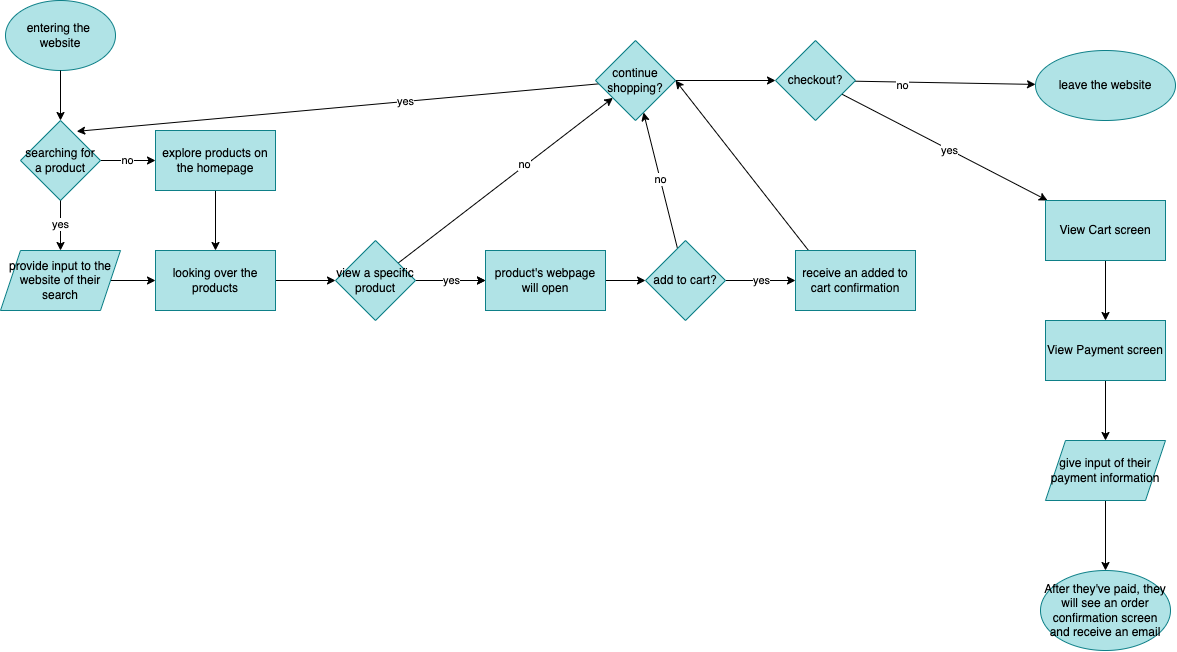

The diagram above was exported from draw.io. Its source (the exported page's mxGraphModel, read from the mxfile embedded in the PNG):
<mxGraphModel dx="1636" dy="1247" grid="1" gridSize="10" guides="1" tooltips="1" connect="1" arrows="1" fold="1" page="1" pageScale="1" pageWidth="850" pageHeight="1100" math="0" shadow="0">
  <root>
    <mxCell id="0" />
    <mxCell id="1" parent="0" />
    <mxCell id="9" value="&lt;span style=&quot;background-color: rgb(255, 255, 255);&quot;&gt;&lt;font color=&quot;#000000&quot;&gt;no&lt;/font&gt;&lt;/span&gt;" style="edgeStyle=none;html=1;fontFamily=Helvetica;fontColor=#FFFFFF;" edge="1" parent="1" source="4">
      <mxGeometry relative="1" as="geometry">
        <mxPoint x="170" y="180" as="targetPoint" />
      </mxGeometry>
    </mxCell>
    <mxCell id="4" value="&lt;font color=&quot;#000000&quot;&gt;searching for a product&lt;/font&gt;" style="rhombus;whiteSpace=wrap;html=1;fontFamily=Helvetica;fillColor=#b0e3e6;strokeColor=#0e8088;" vertex="1" parent="1">
      <mxGeometry x="35" y="140" width="80" height="80" as="geometry" />
    </mxCell>
    <mxCell id="5" value="&lt;font color=&quot;#000000&quot;&gt;entering the &lt;br&gt;website&lt;/font&gt;" style="ellipse;whiteSpace=wrap;html=1;fontFamily=Helvetica;fillColor=#b0e3e6;strokeColor=#0e8088;" vertex="1" parent="1">
      <mxGeometry x="20" y="20" width="110" height="70" as="geometry" />
    </mxCell>
    <mxCell id="6" value="" style="endArrow=classic;html=1;fontFamily=Helvetica;fontColor=#FFFFFF;entryX=0.5;entryY=0;entryDx=0;entryDy=0;" edge="1" parent="1" source="5" target="4">
      <mxGeometry width="50" height="50" relative="1" as="geometry">
        <mxPoint x="350" y="290" as="sourcePoint" />
        <mxPoint x="400" y="240" as="targetPoint" />
      </mxGeometry>
    </mxCell>
    <mxCell id="12" style="edgeStyle=none;html=1;exitX=1;exitY=0.5;exitDx=0;exitDy=0;entryX=0;entryY=0.5;entryDx=0;entryDy=0;fontFamily=Helvetica;fontColor=#FFFFFF;" edge="1" parent="1" source="7" target="11">
      <mxGeometry relative="1" as="geometry" />
    </mxCell>
    <mxCell id="7" value="&lt;font color=&quot;#000000&quot;&gt;provide input to the website of their search&lt;/font&gt;" style="shape=parallelogram;perimeter=parallelogramPerimeter;whiteSpace=wrap;html=1;fixedSize=1;fontFamily=Helvetica;fillColor=#b0e3e6;strokeColor=#0e8088;" vertex="1" parent="1">
      <mxGeometry x="15" y="270" width="120" height="60" as="geometry" />
    </mxCell>
    <mxCell id="8" value="&lt;font style=&quot;background-color: rgb(255, 255, 255);&quot; color=&quot;#000000&quot;&gt;yes&lt;/font&gt;" style="endArrow=classic;html=1;fontFamily=Helvetica;fontColor=#FFFFFF;exitX=0.5;exitY=1;exitDx=0;exitDy=0;entryX=0.5;entryY=0;entryDx=0;entryDy=0;" edge="1" parent="1" source="4" target="7">
      <mxGeometry width="50" height="50" relative="1" as="geometry">
        <mxPoint x="350" y="280" as="sourcePoint" />
        <mxPoint x="400" y="230" as="targetPoint" />
      </mxGeometry>
    </mxCell>
    <mxCell id="13" style="edgeStyle=none;html=1;exitX=0.5;exitY=1;exitDx=0;exitDy=0;entryX=0.5;entryY=0;entryDx=0;entryDy=0;fontFamily=Helvetica;fontColor=#FFFFFF;" edge="1" parent="1" source="10" target="11">
      <mxGeometry relative="1" as="geometry" />
    </mxCell>
    <mxCell id="10" value="&lt;font color=&quot;#000000&quot;&gt;explore products on the homepage&lt;/font&gt;" style="rounded=0;whiteSpace=wrap;html=1;fontFamily=Helvetica;fillColor=#b0e3e6;strokeColor=#0e8088;" vertex="1" parent="1">
      <mxGeometry x="170" y="150" width="120" height="60" as="geometry" />
    </mxCell>
    <mxCell id="19" value="" style="edgeStyle=none;html=1;fontFamily=Helvetica;fontColor=#FFFFFF;entryX=0;entryY=0.5;entryDx=0;entryDy=0;" edge="1" parent="1" source="11" target="38">
      <mxGeometry relative="1" as="geometry">
        <mxPoint x="320" y="300" as="targetPoint" />
      </mxGeometry>
    </mxCell>
    <mxCell id="11" value="&lt;font color=&quot;#000000&quot;&gt;looking over the products&lt;/font&gt;" style="rounded=0;whiteSpace=wrap;html=1;fontFamily=Helvetica;fillColor=#b0e3e6;strokeColor=#0e8088;" vertex="1" parent="1">
      <mxGeometry x="170" y="270" width="120" height="60" as="geometry" />
    </mxCell>
    <mxCell id="33" value="" style="edgeStyle=none;html=1;fontFamily=Helvetica;fontColor=#FFFFFF;" edge="1" parent="1" target="32">
      <mxGeometry relative="1" as="geometry">
        <mxPoint x="440" y="300" as="sourcePoint" />
      </mxGeometry>
    </mxCell>
    <mxCell id="35" value="&lt;font style=&quot;background-color: rgb(255, 255, 255);&quot; color=&quot;#000000&quot;&gt;yes&lt;/font&gt;" style="edgeStyle=none;html=1;fontFamily=Helvetica;fontColor=#FFFFFF;exitX=1;exitY=0.5;exitDx=0;exitDy=0;" edge="1" parent="1" source="38" target="32">
      <mxGeometry relative="1" as="geometry">
        <mxPoint x="440" y="300" as="sourcePoint" />
      </mxGeometry>
    </mxCell>
    <mxCell id="27" value="&lt;font style=&quot;background-color: rgb(255, 255, 255);&quot; color=&quot;#000000&quot;&gt;yes&lt;/font&gt;" style="edgeStyle=none;html=1;fontFamily=Helvetica;fontColor=#FFFFFF;" edge="1" parent="1" source="20" target="26">
      <mxGeometry relative="1" as="geometry" />
    </mxCell>
    <mxCell id="29" value="&lt;font style=&quot;background-color: rgb(255, 255, 255);&quot; color=&quot;#000000&quot;&gt;no&lt;/font&gt;" style="edgeStyle=none;html=1;fontFamily=Helvetica;fontColor=#FFFFFF;" edge="1" parent="1" source="20" target="28">
      <mxGeometry relative="1" as="geometry" />
    </mxCell>
    <mxCell id="20" value="&lt;font color=&quot;#000000&quot;&gt;add to cart?&lt;/font&gt;" style="rhombus;whiteSpace=wrap;html=1;rounded=0;fillColor=#b0e3e6;strokeColor=#0e8088;" vertex="1" parent="1">
      <mxGeometry x="660" y="260" width="80" height="80" as="geometry" />
    </mxCell>
    <mxCell id="30" style="edgeStyle=none;html=1;exitX=0.5;exitY=1;exitDx=0;exitDy=0;entryX=1;entryY=0.5;entryDx=0;entryDy=0;fontFamily=Helvetica;fontColor=#FFFFFF;" edge="1" parent="1" source="26" target="28">
      <mxGeometry relative="1" as="geometry" />
    </mxCell>
    <mxCell id="26" value="&lt;font color=&quot;#000000&quot;&gt;receive an added to cart confirmation&lt;/font&gt;" style="whiteSpace=wrap;html=1;rounded=0;fillColor=#b0e3e6;strokeColor=#0e8088;" vertex="1" parent="1">
      <mxGeometry x="810" y="270" width="120" height="60" as="geometry" />
    </mxCell>
    <mxCell id="42" style="edgeStyle=none;html=1;entryX=0.703;entryY=0.136;entryDx=0;entryDy=0;entryPerimeter=0;fontFamily=Helvetica;fontColor=#FFFFFF;" edge="1" parent="1" source="28" target="4">
      <mxGeometry relative="1" as="geometry" />
    </mxCell>
    <mxCell id="43" value="&lt;font style=&quot;background-color: rgb(255, 255, 255);&quot; color=&quot;#000000&quot;&gt;yes&lt;/font&gt;" style="edgeLabel;html=1;align=center;verticalAlign=middle;resizable=0;points=[];fontFamily=Helvetica;fontColor=#FFFFFF;" vertex="1" connectable="0" parent="42">
      <mxGeometry x="-0.2569" y="-1" relative="1" as="geometry">
        <mxPoint as="offset" />
      </mxGeometry>
    </mxCell>
    <mxCell id="45" value="" style="edgeStyle=none;html=1;fontFamily=Helvetica;fontColor=#FFFFFF;" edge="1" parent="1" source="28" target="44">
      <mxGeometry relative="1" as="geometry" />
    </mxCell>
    <mxCell id="28" value="&lt;font color=&quot;#000000&quot;&gt;continue shopping?&lt;/font&gt;" style="rhombus;whiteSpace=wrap;html=1;rounded=0;fillColor=#b0e3e6;strokeColor=#0e8088;" vertex="1" parent="1">
      <mxGeometry x="610" y="60" width="80" height="80" as="geometry" />
    </mxCell>
    <mxCell id="34" style="edgeStyle=none;html=1;entryX=0;entryY=0.5;entryDx=0;entryDy=0;fontFamily=Helvetica;fontColor=#FFFFFF;" edge="1" parent="1" source="32" target="20">
      <mxGeometry relative="1" as="geometry" />
    </mxCell>
    <mxCell id="32" value="&lt;font color=&quot;#000000&quot;&gt;product's webpage will open&lt;/font&gt;" style="whiteSpace=wrap;html=1;rounded=0;fillColor=#b0e3e6;strokeColor=#0e8088;" vertex="1" parent="1">
      <mxGeometry x="500" y="270" width="120" height="60" as="geometry" />
    </mxCell>
    <mxCell id="40" style="edgeStyle=none;html=1;fontFamily=Helvetica;fontColor=#FFFFFF;" edge="1" parent="1" source="38" target="28">
      <mxGeometry relative="1" as="geometry" />
    </mxCell>
    <mxCell id="41" value="&lt;font style=&quot;background-color: rgb(255, 255, 255);&quot; color=&quot;#000000&quot;&gt;no&lt;/font&gt;" style="edgeLabel;html=1;align=center;verticalAlign=middle;resizable=0;points=[];fontFamily=Helvetica;fontColor=#FFFFFF;" vertex="1" connectable="0" parent="40">
      <mxGeometry x="0.1876" y="3" relative="1" as="geometry">
        <mxPoint as="offset" />
      </mxGeometry>
    </mxCell>
    <mxCell id="38" value="&lt;font color=&quot;#000000&quot;&gt;view a specific product&lt;/font&gt;" style="rhombus;whiteSpace=wrap;html=1;fontFamily=Helvetica;fillColor=#b0e3e6;strokeColor=#0e8088;" vertex="1" parent="1">
      <mxGeometry x="350" y="260" width="80" height="80" as="geometry" />
    </mxCell>
    <mxCell id="47" value="" style="edgeStyle=none;html=1;fontFamily=Helvetica;fontColor=#FFFFFF;" edge="1" parent="1" source="44" target="46">
      <mxGeometry relative="1" as="geometry" />
    </mxCell>
    <mxCell id="48" value="&lt;font style=&quot;background-color: rgb(255, 255, 255);&quot; color=&quot;#000000&quot;&gt;no&lt;/font&gt;" style="edgeLabel;html=1;align=center;verticalAlign=middle;resizable=0;points=[];fontFamily=Helvetica;fontColor=#FFFFFF;" vertex="1" connectable="0" parent="47">
      <mxGeometry x="-0.4832" y="-2" relative="1" as="geometry">
        <mxPoint as="offset" />
      </mxGeometry>
    </mxCell>
    <mxCell id="50" value="" style="edgeStyle=none;html=1;fontFamily=Helvetica;fontColor=#FFFFFF;" edge="1" parent="1" source="44" target="49">
      <mxGeometry relative="1" as="geometry" />
    </mxCell>
    <mxCell id="52" value="&lt;font style=&quot;background-color: rgb(255, 255, 255);&quot; color=&quot;#000000&quot;&gt;yes&lt;/font&gt;" style="edgeLabel;html=1;align=center;verticalAlign=middle;resizable=0;points=[];fontFamily=Helvetica;fontColor=#FFFFFF;" vertex="1" connectable="0" parent="50">
      <mxGeometry x="0.0328" relative="1" as="geometry">
        <mxPoint as="offset" />
      </mxGeometry>
    </mxCell>
    <mxCell id="44" value="&lt;font color=&quot;#000000&quot;&gt;checkout?&lt;/font&gt;" style="rhombus;whiteSpace=wrap;html=1;rounded=0;fillColor=#b0e3e6;strokeColor=#0e8088;" vertex="1" parent="1">
      <mxGeometry x="790" y="60" width="80" height="80" as="geometry" />
    </mxCell>
    <mxCell id="46" value="&lt;font color=&quot;#000000&quot;&gt;leave the website&lt;/font&gt;" style="ellipse;whiteSpace=wrap;html=1;rounded=0;fillColor=#b0e3e6;strokeColor=#0e8088;" vertex="1" parent="1">
      <mxGeometry x="1050" y="70" width="140" height="70" as="geometry" />
    </mxCell>
    <mxCell id="54" value="" style="edgeStyle=none;html=1;fontFamily=Helvetica;fontColor=#FFFFFF;" edge="1" parent="1" source="49" target="53">
      <mxGeometry relative="1" as="geometry" />
    </mxCell>
    <mxCell id="49" value="&lt;font color=&quot;#000000&quot;&gt;View Cart screen&lt;/font&gt;" style="whiteSpace=wrap;html=1;rounded=0;fillColor=#b0e3e6;strokeColor=#0e8088;" vertex="1" parent="1">
      <mxGeometry x="1060" y="220" width="120" height="60" as="geometry" />
    </mxCell>
    <mxCell id="56" style="edgeStyle=none;html=1;fontFamily=Helvetica;fontColor=#FFFFFF;" edge="1" parent="1" source="53" target="55">
      <mxGeometry relative="1" as="geometry" />
    </mxCell>
    <mxCell id="53" value="&lt;font color=&quot;#000000&quot;&gt;View Payment screen&lt;/font&gt;" style="whiteSpace=wrap;html=1;rounded=0;fillColor=#b0e3e6;strokeColor=#0e8088;" vertex="1" parent="1">
      <mxGeometry x="1060" y="340" width="120" height="60" as="geometry" />
    </mxCell>
    <mxCell id="58" value="" style="edgeStyle=none;html=1;fontFamily=Helvetica;fontColor=#FFFFFF;" edge="1" parent="1" source="55" target="57">
      <mxGeometry relative="1" as="geometry" />
    </mxCell>
    <mxCell id="55" value="&lt;font color=&quot;#000000&quot;&gt;give input of their payment information&lt;/font&gt;" style="shape=parallelogram;perimeter=parallelogramPerimeter;whiteSpace=wrap;html=1;fixedSize=1;fontFamily=Helvetica;fillColor=#b0e3e6;strokeColor=#0e8088;" vertex="1" parent="1">
      <mxGeometry x="1060" y="460" width="120" height="60" as="geometry" />
    </mxCell>
    <mxCell id="57" value="&lt;font color=&quot;#000000&quot;&gt;After they've paid, they will see an order confirmation screen and receive an email&lt;/font&gt;" style="ellipse;whiteSpace=wrap;html=1;fillColor=#b0e3e6;strokeColor=#0e8088;" vertex="1" parent="1">
      <mxGeometry x="1055" y="590" width="130" height="80" as="geometry" />
    </mxCell>
  </root>
</mxGraphModel>